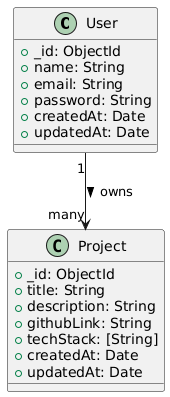

The diagram above was rendered by PlantUML. Its source (embedded in the PNG):
@startuml
' Define classes
class User {
  +_id: ObjectId
  +name: String
  +email: String
  +password: String
  +createdAt: Date
  +updatedAt: Date
}

class Project {
  +_id: ObjectId
  +title: String
  +description: String
  +githubLink: String
  +techStack: [String]
  +createdAt: Date
  +updatedAt: Date
}

' Relationship: One user can have many projects
User "1" --> "many" Project : owns >
@enduml